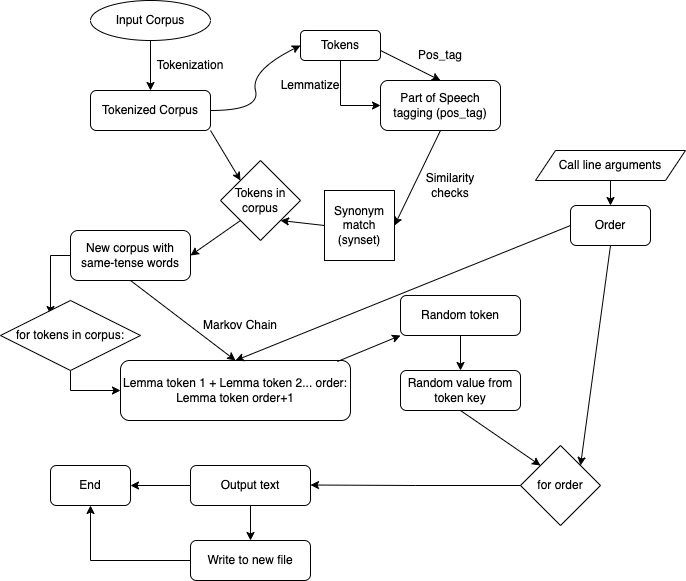

The diagram above was exported from draw.io. Its source (the exported page's mxGraphModel, read from the mxfile embedded in the PNG):
<mxGraphModel dx="1257" dy="648" grid="1" gridSize="10" guides="1" tooltips="1" connect="1" arrows="1" fold="1" page="1" pageScale="1" pageWidth="827" pageHeight="1169" math="0" shadow="0">
  <root>
    <mxCell id="WIyWlLk6GJQsqaUBKTNV-0" />
    <mxCell id="WIyWlLk6GJQsqaUBKTNV-1" parent="WIyWlLk6GJQsqaUBKTNV-0" />
    <mxCell id="_Vl5PRp7Fob5KUix1Qb2-1" style="edgeStyle=orthogonalEdgeStyle;rounded=0;orthogonalLoop=1;jettySize=auto;html=1;" edge="1" parent="WIyWlLk6GJQsqaUBKTNV-1" source="_Vl5PRp7Fob5KUix1Qb2-0">
      <mxGeometry relative="1" as="geometry">
        <mxPoint x="170" y="190" as="targetPoint" />
      </mxGeometry>
    </mxCell>
    <mxCell id="_Vl5PRp7Fob5KUix1Qb2-0" value="Input Corpus" style="ellipse;whiteSpace=wrap;html=1;" vertex="1" parent="WIyWlLk6GJQsqaUBKTNV-1">
      <mxGeometry x="110" y="100" width="120" height="40" as="geometry" />
    </mxCell>
    <mxCell id="_Vl5PRp7Fob5KUix1Qb2-2" value="Tokenized Corpus" style="rounded=1;whiteSpace=wrap;html=1;" vertex="1" parent="WIyWlLk6GJQsqaUBKTNV-1">
      <mxGeometry x="110" y="190" width="120" height="40" as="geometry" />
    </mxCell>
    <mxCell id="_Vl5PRp7Fob5KUix1Qb2-20" style="edgeStyle=orthogonalEdgeStyle;rounded=0;orthogonalLoop=1;jettySize=auto;html=1;exitX=0.5;exitY=1;exitDx=0;exitDy=0;entryX=0;entryY=0.5;entryDx=0;entryDy=0;" edge="1" parent="WIyWlLk6GJQsqaUBKTNV-1" source="_Vl5PRp7Fob5KUix1Qb2-4" target="_Vl5PRp7Fob5KUix1Qb2-7">
      <mxGeometry relative="1" as="geometry" />
    </mxCell>
    <mxCell id="_Vl5PRp7Fob5KUix1Qb2-4" value="Tokens" style="rounded=1;whiteSpace=wrap;html=1;" vertex="1" parent="WIyWlLk6GJQsqaUBKTNV-1">
      <mxGeometry x="320" y="130" width="80" height="30" as="geometry" />
    </mxCell>
    <mxCell id="_Vl5PRp7Fob5KUix1Qb2-7" value="Part of Speech tagging (pos_tag)" style="rounded=1;whiteSpace=wrap;html=1;" vertex="1" parent="WIyWlLk6GJQsqaUBKTNV-1">
      <mxGeometry x="400" y="180" width="120" height="50" as="geometry" />
    </mxCell>
    <mxCell id="_Vl5PRp7Fob5KUix1Qb2-9" value="" style="curved=1;endArrow=classic;html=1;rounded=0;entryX=0;entryY=0.5;entryDx=0;entryDy=0;" edge="1" parent="WIyWlLk6GJQsqaUBKTNV-1" target="_Vl5PRp7Fob5KUix1Qb2-4">
      <mxGeometry width="50" height="50" relative="1" as="geometry">
        <mxPoint x="230" y="210" as="sourcePoint" />
        <mxPoint x="280" y="160" as="targetPoint" />
        <Array as="points">
          <mxPoint x="280" y="210" />
          <mxPoint x="270" y="170" />
        </Array>
      </mxGeometry>
    </mxCell>
    <mxCell id="_Vl5PRp7Fob5KUix1Qb2-13" value="Tokenization" style="text;html=1;strokeColor=none;fillColor=none;align=center;verticalAlign=middle;whiteSpace=wrap;rounded=0;" vertex="1" parent="WIyWlLk6GJQsqaUBKTNV-1">
      <mxGeometry x="180" y="150" width="60" height="30" as="geometry" />
    </mxCell>
    <mxCell id="_Vl5PRp7Fob5KUix1Qb2-19" value="" style="endArrow=classic;html=1;rounded=0;entryX=0.5;entryY=0;entryDx=0;entryDy=0;" edge="1" parent="WIyWlLk6GJQsqaUBKTNV-1" target="_Vl5PRp7Fob5KUix1Qb2-7">
      <mxGeometry width="50" height="50" relative="1" as="geometry">
        <mxPoint x="400" y="150" as="sourcePoint" />
        <mxPoint x="450" y="100" as="targetPoint" />
      </mxGeometry>
    </mxCell>
    <mxCell id="_Vl5PRp7Fob5KUix1Qb2-21" value="Lemmatize" style="text;html=1;strokeColor=none;fillColor=none;align=center;verticalAlign=middle;whiteSpace=wrap;rounded=0;" vertex="1" parent="WIyWlLk6GJQsqaUBKTNV-1">
      <mxGeometry x="300" y="170" width="60" height="30" as="geometry" />
    </mxCell>
    <mxCell id="_Vl5PRp7Fob5KUix1Qb2-23" value="Pos_tag" style="text;html=1;strokeColor=none;fillColor=none;align=center;verticalAlign=middle;whiteSpace=wrap;rounded=0;" vertex="1" parent="WIyWlLk6GJQsqaUBKTNV-1">
      <mxGeometry x="430" y="140" width="60" height="30" as="geometry" />
    </mxCell>
    <mxCell id="_Vl5PRp7Fob5KUix1Qb2-24" value="Tokens in corpus" style="rhombus;whiteSpace=wrap;html=1;" vertex="1" parent="WIyWlLk6GJQsqaUBKTNV-1">
      <mxGeometry x="240" y="260" width="80" height="80" as="geometry" />
    </mxCell>
    <mxCell id="_Vl5PRp7Fob5KUix1Qb2-28" value="" style="endArrow=classic;html=1;rounded=0;entryX=0;entryY=0;entryDx=0;entryDy=0;exitX=1;exitY=1;exitDx=0;exitDy=0;" edge="1" parent="WIyWlLk6GJQsqaUBKTNV-1" source="_Vl5PRp7Fob5KUix1Qb2-2" target="_Vl5PRp7Fob5KUix1Qb2-24">
      <mxGeometry width="50" height="50" relative="1" as="geometry">
        <mxPoint x="170" y="240" as="sourcePoint" />
        <mxPoint x="220" y="190" as="targetPoint" />
      </mxGeometry>
    </mxCell>
    <mxCell id="_Vl5PRp7Fob5KUix1Qb2-30" value="Synonym match (synset)" style="whiteSpace=wrap;html=1;aspect=fixed;" vertex="1" parent="WIyWlLk6GJQsqaUBKTNV-1">
      <mxGeometry x="344" y="290" width="70" height="70" as="geometry" />
    </mxCell>
    <mxCell id="_Vl5PRp7Fob5KUix1Qb2-31" value="" style="endArrow=classic;html=1;rounded=0;entryX=1;entryY=0.5;entryDx=0;entryDy=0;exitX=0.5;exitY=1;exitDx=0;exitDy=0;" edge="1" parent="WIyWlLk6GJQsqaUBKTNV-1" source="_Vl5PRp7Fob5KUix1Qb2-7" target="_Vl5PRp7Fob5KUix1Qb2-30">
      <mxGeometry width="50" height="50" relative="1" as="geometry">
        <mxPoint x="450" y="320" as="sourcePoint" />
        <mxPoint x="500" y="270" as="targetPoint" />
      </mxGeometry>
    </mxCell>
    <mxCell id="_Vl5PRp7Fob5KUix1Qb2-32" value="" style="endArrow=classic;html=1;rounded=0;entryX=1;entryY=1;entryDx=0;entryDy=0;exitX=0;exitY=0.5;exitDx=0;exitDy=0;" edge="1" parent="WIyWlLk6GJQsqaUBKTNV-1" source="_Vl5PRp7Fob5KUix1Qb2-30" target="_Vl5PRp7Fob5KUix1Qb2-24">
      <mxGeometry width="50" height="50" relative="1" as="geometry">
        <mxPoint x="280" y="400" as="sourcePoint" />
        <mxPoint x="330" y="350" as="targetPoint" />
      </mxGeometry>
    </mxCell>
    <mxCell id="_Vl5PRp7Fob5KUix1Qb2-33" value="Similarity checks" style="text;html=1;strokeColor=none;fillColor=none;align=center;verticalAlign=middle;whiteSpace=wrap;rounded=0;" vertex="1" parent="WIyWlLk6GJQsqaUBKTNV-1">
      <mxGeometry x="440" y="270" width="60" height="30" as="geometry" />
    </mxCell>
    <mxCell id="_Vl5PRp7Fob5KUix1Qb2-34" value="" style="endArrow=classic;html=1;rounded=0;exitX=0;exitY=1;exitDx=0;exitDy=0;entryX=1;entryY=0.5;entryDx=0;entryDy=0;" edge="1" parent="WIyWlLk6GJQsqaUBKTNV-1" source="_Vl5PRp7Fob5KUix1Qb2-24" target="_Vl5PRp7Fob5KUix1Qb2-35">
      <mxGeometry width="50" height="50" relative="1" as="geometry">
        <mxPoint x="180" y="360" as="sourcePoint" />
        <mxPoint x="210" y="350" as="targetPoint" />
      </mxGeometry>
    </mxCell>
    <mxCell id="_Vl5PRp7Fob5KUix1Qb2-37" style="edgeStyle=orthogonalEdgeStyle;rounded=0;orthogonalLoop=1;jettySize=auto;html=1;exitX=0;exitY=0.5;exitDx=0;exitDy=0;entryX=0.357;entryY=0.2;entryDx=0;entryDy=0;entryPerimeter=0;" edge="1" parent="WIyWlLk6GJQsqaUBKTNV-1" source="_Vl5PRp7Fob5KUix1Qb2-35" target="_Vl5PRp7Fob5KUix1Qb2-36">
      <mxGeometry relative="1" as="geometry" />
    </mxCell>
    <mxCell id="_Vl5PRp7Fob5KUix1Qb2-35" value="New corpus with same-tense words" style="rounded=1;whiteSpace=wrap;html=1;" vertex="1" parent="WIyWlLk6GJQsqaUBKTNV-1">
      <mxGeometry x="90" y="330" width="120" height="50" as="geometry" />
    </mxCell>
    <mxCell id="_Vl5PRp7Fob5KUix1Qb2-39" style="edgeStyle=orthogonalEdgeStyle;rounded=0;orthogonalLoop=1;jettySize=auto;html=1;entryX=0;entryY=0.5;entryDx=0;entryDy=0;" edge="1" parent="WIyWlLk6GJQsqaUBKTNV-1" source="_Vl5PRp7Fob5KUix1Qb2-36" target="_Vl5PRp7Fob5KUix1Qb2-38">
      <mxGeometry relative="1" as="geometry" />
    </mxCell>
    <mxCell id="_Vl5PRp7Fob5KUix1Qb2-36" value="for tokens in corpus:" style="rhombus;whiteSpace=wrap;html=1;" vertex="1" parent="WIyWlLk6GJQsqaUBKTNV-1">
      <mxGeometry x="20" y="400" width="140" height="70" as="geometry" />
    </mxCell>
    <mxCell id="_Vl5PRp7Fob5KUix1Qb2-38" value="Lemma token 1 + Lemma token 2... order: Lemma token order+1" style="rounded=1;whiteSpace=wrap;html=1;" vertex="1" parent="WIyWlLk6GJQsqaUBKTNV-1">
      <mxGeometry x="140" y="460" width="230" height="60" as="geometry" />
    </mxCell>
    <mxCell id="_Vl5PRp7Fob5KUix1Qb2-41" value="" style="endArrow=classic;html=1;rounded=0;exitX=0.5;exitY=1;exitDx=0;exitDy=0;entryX=0.5;entryY=0;entryDx=0;entryDy=0;" edge="1" parent="WIyWlLk6GJQsqaUBKTNV-1" source="_Vl5PRp7Fob5KUix1Qb2-35" target="_Vl5PRp7Fob5KUix1Qb2-38">
      <mxGeometry width="50" height="50" relative="1" as="geometry">
        <mxPoint x="220" y="440" as="sourcePoint" />
        <mxPoint x="270" y="390" as="targetPoint" />
      </mxGeometry>
    </mxCell>
    <mxCell id="_Vl5PRp7Fob5KUix1Qb2-42" value="Markov Chain" style="text;html=1;strokeColor=none;fillColor=none;align=center;verticalAlign=middle;whiteSpace=wrap;rounded=0;" vertex="1" parent="WIyWlLk6GJQsqaUBKTNV-1">
      <mxGeometry x="210" y="410" width="100" height="30" as="geometry" />
    </mxCell>
    <mxCell id="_Vl5PRp7Fob5KUix1Qb2-47" style="edgeStyle=orthogonalEdgeStyle;rounded=0;orthogonalLoop=1;jettySize=auto;html=1;entryX=0.5;entryY=0;entryDx=0;entryDy=0;" edge="1" parent="WIyWlLk6GJQsqaUBKTNV-1" source="_Vl5PRp7Fob5KUix1Qb2-44" target="_Vl5PRp7Fob5KUix1Qb2-46">
      <mxGeometry relative="1" as="geometry" />
    </mxCell>
    <mxCell id="_Vl5PRp7Fob5KUix1Qb2-44" value="Random token" style="rounded=1;whiteSpace=wrap;html=1;" vertex="1" parent="WIyWlLk6GJQsqaUBKTNV-1">
      <mxGeometry x="420" y="395" width="120" height="40" as="geometry" />
    </mxCell>
    <mxCell id="_Vl5PRp7Fob5KUix1Qb2-45" value="" style="endArrow=classic;html=1;rounded=0;entryX=0;entryY=1;entryDx=0;entryDy=0;exitX=0.943;exitY=0.017;exitDx=0;exitDy=0;exitPerimeter=0;" edge="1" parent="WIyWlLk6GJQsqaUBKTNV-1" source="_Vl5PRp7Fob5KUix1Qb2-38" target="_Vl5PRp7Fob5KUix1Qb2-44">
      <mxGeometry width="50" height="50" relative="1" as="geometry">
        <mxPoint x="370" y="460" as="sourcePoint" />
        <mxPoint x="410" y="420" as="targetPoint" />
      </mxGeometry>
    </mxCell>
    <mxCell id="_Vl5PRp7Fob5KUix1Qb2-46" value="Random value from token key" style="rounded=1;whiteSpace=wrap;html=1;" vertex="1" parent="WIyWlLk6GJQsqaUBKTNV-1">
      <mxGeometry x="420" y="470" width="120" height="40" as="geometry" />
    </mxCell>
    <mxCell id="_Vl5PRp7Fob5KUix1Qb2-52" style="edgeStyle=orthogonalEdgeStyle;rounded=0;orthogonalLoop=1;jettySize=auto;html=1;" edge="1" parent="WIyWlLk6GJQsqaUBKTNV-1" source="_Vl5PRp7Fob5KUix1Qb2-48">
      <mxGeometry relative="1" as="geometry">
        <mxPoint x="330" y="584.5" as="targetPoint" />
      </mxGeometry>
    </mxCell>
    <mxCell id="_Vl5PRp7Fob5KUix1Qb2-48" value="for order" style="rhombus;whiteSpace=wrap;html=1;" vertex="1" parent="WIyWlLk6GJQsqaUBKTNV-1">
      <mxGeometry x="540" y="545" width="80" height="80" as="geometry" />
    </mxCell>
    <mxCell id="_Vl5PRp7Fob5KUix1Qb2-54" style="edgeStyle=orthogonalEdgeStyle;rounded=0;orthogonalLoop=1;jettySize=auto;html=1;" edge="1" parent="WIyWlLk6GJQsqaUBKTNV-1" source="_Vl5PRp7Fob5KUix1Qb2-53">
      <mxGeometry relative="1" as="geometry">
        <mxPoint x="150" y="585" as="targetPoint" />
      </mxGeometry>
    </mxCell>
    <mxCell id="_Vl5PRp7Fob5KUix1Qb2-56" style="edgeStyle=orthogonalEdgeStyle;rounded=0;orthogonalLoop=1;jettySize=auto;html=1;" edge="1" parent="WIyWlLk6GJQsqaUBKTNV-1" source="_Vl5PRp7Fob5KUix1Qb2-53">
      <mxGeometry relative="1" as="geometry">
        <mxPoint x="270" y="640" as="targetPoint" />
      </mxGeometry>
    </mxCell>
    <mxCell id="_Vl5PRp7Fob5KUix1Qb2-53" value="Output text" style="rounded=1;whiteSpace=wrap;html=1;" vertex="1" parent="WIyWlLk6GJQsqaUBKTNV-1">
      <mxGeometry x="210" y="565" width="120" height="40" as="geometry" />
    </mxCell>
    <mxCell id="_Vl5PRp7Fob5KUix1Qb2-55" value="End" style="rounded=1;whiteSpace=wrap;html=1;" vertex="1" parent="WIyWlLk6GJQsqaUBKTNV-1">
      <mxGeometry x="70" y="565" width="80" height="40" as="geometry" />
    </mxCell>
    <mxCell id="_Vl5PRp7Fob5KUix1Qb2-58" style="edgeStyle=orthogonalEdgeStyle;rounded=0;orthogonalLoop=1;jettySize=auto;html=1;entryX=0.5;entryY=1;entryDx=0;entryDy=0;" edge="1" parent="WIyWlLk6GJQsqaUBKTNV-1" source="_Vl5PRp7Fob5KUix1Qb2-57" target="_Vl5PRp7Fob5KUix1Qb2-55">
      <mxGeometry relative="1" as="geometry" />
    </mxCell>
    <mxCell id="_Vl5PRp7Fob5KUix1Qb2-57" value="Write to new file" style="rounded=1;whiteSpace=wrap;html=1;" vertex="1" parent="WIyWlLk6GJQsqaUBKTNV-1">
      <mxGeometry x="210" y="640" width="120" height="40" as="geometry" />
    </mxCell>
    <mxCell id="_Vl5PRp7Fob5KUix1Qb2-59" value="Order" style="rounded=1;whiteSpace=wrap;html=1;" vertex="1" parent="WIyWlLk6GJQsqaUBKTNV-1">
      <mxGeometry x="590" y="305" width="80" height="40" as="geometry" />
    </mxCell>
    <mxCell id="_Vl5PRp7Fob5KUix1Qb2-61" style="edgeStyle=orthogonalEdgeStyle;rounded=0;orthogonalLoop=1;jettySize=auto;html=1;entryX=0.5;entryY=0;entryDx=0;entryDy=0;" edge="1" parent="WIyWlLk6GJQsqaUBKTNV-1" source="_Vl5PRp7Fob5KUix1Qb2-60" target="_Vl5PRp7Fob5KUix1Qb2-59">
      <mxGeometry relative="1" as="geometry" />
    </mxCell>
    <mxCell id="_Vl5PRp7Fob5KUix1Qb2-60" value="Call line arguments" style="shape=parallelogram;perimeter=parallelogramPerimeter;whiteSpace=wrap;html=1;fixedSize=1;" vertex="1" parent="WIyWlLk6GJQsqaUBKTNV-1">
      <mxGeometry x="555" y="250" width="150" height="30" as="geometry" />
    </mxCell>
    <mxCell id="_Vl5PRp7Fob5KUix1Qb2-63" value="" style="endArrow=classic;html=1;rounded=0;entryX=0.5;entryY=0;entryDx=0;entryDy=0;exitX=0;exitY=0.5;exitDx=0;exitDy=0;" edge="1" parent="WIyWlLk6GJQsqaUBKTNV-1" source="_Vl5PRp7Fob5KUix1Qb2-59" target="_Vl5PRp7Fob5KUix1Qb2-38">
      <mxGeometry width="50" height="50" relative="1" as="geometry">
        <mxPoint x="480" y="380" as="sourcePoint" />
        <mxPoint x="530" y="330" as="targetPoint" />
      </mxGeometry>
    </mxCell>
    <mxCell id="_Vl5PRp7Fob5KUix1Qb2-69" value="" style="endArrow=classic;html=1;rounded=0;exitX=0.5;exitY=1;exitDx=0;exitDy=0;entryX=0;entryY=0;entryDx=0;entryDy=0;" edge="1" parent="WIyWlLk6GJQsqaUBKTNV-1" source="_Vl5PRp7Fob5KUix1Qb2-46" target="_Vl5PRp7Fob5KUix1Qb2-48">
      <mxGeometry width="50" height="50" relative="1" as="geometry">
        <mxPoint x="560" y="550" as="sourcePoint" />
        <mxPoint x="610" y="500" as="targetPoint" />
      </mxGeometry>
    </mxCell>
    <mxCell id="_Vl5PRp7Fob5KUix1Qb2-70" value="" style="endArrow=classic;html=1;rounded=0;exitX=0.5;exitY=1;exitDx=0;exitDy=0;entryX=1;entryY=0;entryDx=0;entryDy=0;" edge="1" parent="WIyWlLk6GJQsqaUBKTNV-1" source="_Vl5PRp7Fob5KUix1Qb2-59" target="_Vl5PRp7Fob5KUix1Qb2-48">
      <mxGeometry width="50" height="50" relative="1" as="geometry">
        <mxPoint x="590" y="460" as="sourcePoint" />
        <mxPoint x="640" y="410" as="targetPoint" />
      </mxGeometry>
    </mxCell>
  </root>
</mxGraphModel>